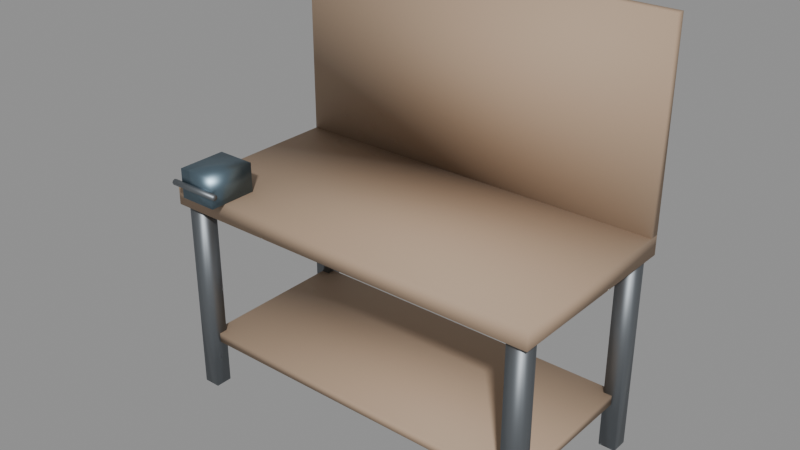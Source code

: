 # Source: workbench.blend  (saved by Blender 5.2.45; exported with 4.5.12 LTS)
import bpy
from mathutils import Matrix  # noqa: F401  (used for matrix-valued properties, if any)

bpy.ops.wm.read_factory_settings(use_empty=True)
scene = bpy.context.scene
scene.name = 'Scene'

# ---- materials (node trees are filled in below, after node groups)
mat_mat_bench_wood = bpy.data.materials.new('Mat_Bench_Wood')
mat_mat_bench_iron = bpy.data.materials.new('Mat_Bench_Iron')
mat_mat_vise_steel = bpy.data.materials.new('Mat_Vise_Steel')

# ---- material node trees
mat_mat_bench_wood.use_nodes = True; mat_mat_bench_wood.node_tree.nodes.clear()
_N = mat_mat_bench_wood.node_tree.nodes; _L = mat_mat_bench_wood.node_tree.links
n0 = _N.new('ShaderNodeBsdfPrincipled'); n0.name = 'Principled BSDF'; n0.location = (-200, 100)
n0.inputs[0].default_value = (0.45, 0.32, 0.22, 1.0)
n0.inputs[2].default_value = 0.7
n0.inputs[10].default_value = 0.005
n1 = _N.new('ShaderNodeOutputMaterial'); n1.name = 'Material Output'; n1.location = (200, 100)
_L.new(n0.outputs[0], n1.inputs[0])
n1.is_active_output = True
mat_mat_bench_iron.use_nodes = True; mat_mat_bench_iron.node_tree.nodes.clear()
_N = mat_mat_bench_iron.node_tree.nodes; _L = mat_mat_bench_iron.node_tree.links
n0 = _N.new('ShaderNodeBsdfPrincipled'); n0.name = 'Principled BSDF'; n0.location = (-200, 100)
n0.inputs[0].default_value = (0.22, 0.24, 0.26, 1.0)
n0.inputs[1].default_value = 0.85
n0.inputs[10].default_value = 0.005
n1 = _N.new('ShaderNodeOutputMaterial'); n1.name = 'Material Output'; n1.location = (200, 100)
_L.new(n0.outputs[0], n1.inputs[0])
n1.is_active_output = True
mat_mat_vise_steel.use_nodes = True; mat_mat_vise_steel.node_tree.nodes.clear()
_N = mat_mat_vise_steel.node_tree.nodes; _L = mat_mat_vise_steel.node_tree.links
n0 = _N.new('ShaderNodeBsdfPrincipled'); n0.name = 'Principled BSDF'; n0.location = (-200, 100)
n0.inputs[0].default_value = (0.18, 0.26, 0.32, 1.0)
n0.inputs[1].default_value = 0.9
n0.inputs[2].default_value = 0.4
n0.inputs[10].default_value = 0.005
n1 = _N.new('ShaderNodeOutputMaterial'); n1.name = 'Material Output'; n1.location = (200, 100)
_L.new(n0.outputs[0], n1.inputs[0])
n1.is_active_output = True

# ---- meshes
me_cube = bpy.data.meshes.new('Cube')
me_cube.from_pydata([(-0.8, -0.4, 0.82), (-0.8, -0.4, 0.9), (-0.8, 0.4, 0.82), (-0.8, 0.4, 0.9), (0.8, -0.4, 0.82), (0.8, -0.4, 0.9), (0.8, 0.4, 0.82), (0.8, 0.4, 0.9), (-0.775, -0.375, 0.0), (-0.775, -0.375, 0.82), (-0.775, -0.305, 0.0), (-0.775, -0.305, 0.82), (-0.705, -0.375, 0.0), (-0.705, -0.375, 0.82), (-0.705, -0.305, 0.0), (-0.705, -0.305, 0.82), (0.705, -0.375, 0.0), (0.705, -0.375, 0.82), (0.705, -0.305, 0.0), (0.705, -0.305, 0.82), (0.775, -0.375, 0.0), (0.775, -0.375, 0.82), (0.775, -0.305, 0.0), (0.775, -0.305, 0.82), (-0.775, 0.305, 0.0), (-0.775, 0.305, 0.82), (-0.775, 0.375, 0.0), (-0.775, 0.375, 0.82), (-0.705, 0.305, 0.0), (-0.705, 0.305, 0.82), (-0.705, 0.375, 0.0), (-0.705, 0.375, 0.82), (0.705, 0.305, 0.0), (0.705, 0.305, 0.82), (0.705, 0.375, 0.0), (0.705, 0.375, 0.82), (0.775, 0.305, 0.0), (0.775, 0.305, 0.82), (0.775, 0.375, 0.0), (0.775, 0.375, 0.82), (-0.74, -0.34, 0.2), (-0.74, -0.34, 0.24), (-0.74, 0.34, 0.2), (-0.74, 0.34, 0.24), (0.74, -0.34, 0.2), (0.74, -0.34, 0.24), (0.74, 0.34, 0.2), (0.74, 0.34, 0.24), (-0.8, 0.36, 0.9), (-0.8, 0.36, 1.7), (-0.8, 0.4, 0.9), (-0.8, 0.4, 1.7), (0.8, 0.36, 0.9), (0.8, 0.36, 1.7), (0.8, 0.4, 0.9), (0.8, 0.4, 1.7), (-0.7, -0.46, 0.9), (-0.7, -0.46, 1.02), (-0.7, -0.26, 0.9), (-0.7, -0.26, 1.02), (-0.54, -0.46, 0.9), (-0.54, -0.46, 1.02), (-0.54, -0.26, 0.9), (-0.54, -0.26, 1.02), (-0.73, -0.458, 0.96), (-0.51, -0.458, 0.96), (-0.73, -0.4615, 0.9515), (-0.51, -0.4615, 0.9515), (-0.73, -0.47, 0.948), (-0.51, -0.47, 0.948), (-0.73, -0.4785, 0.9515), (-0.51, -0.4785, 0.9515), (-0.73, -0.482, 0.96), (-0.51, -0.482, 0.96), (-0.73, -0.4785, 0.9685), (-0.51, -0.4785, 0.9685), (-0.73, -0.47, 0.972), (-0.51, -0.47, 0.972), (-0.73, -0.4615, 0.9685), (-0.51, -0.4615, 0.9685)], [], [(0, 1, 3, 2), (2, 3, 7, 6), (6, 7, 5, 4), (4, 5, 1, 0), (2, 6, 4, 0), (7, 3, 1, 5), (8, 9, 11, 10), (10, 11, 15, 14), (14, 15, 13, 12), (12, 13, 9, 8), (10, 14, 12, 8), (15, 11, 9, 13), (16, 17, 19, 18), (18, 19, 23, 22), (22, 23, 21, 20), (20, 21, 17, 16), (18, 22, 20, 16), (23, 19, 17, 21), (24, 25, 27, 26), (26, 27, 31, 30), (30, 31, 29, 28), (28, 29, 25, 24), (26, 30, 28, 24), (31, 27, 25, 29), (32, 33, 35, 34), (34, 35, 39, 38), (38, 39, 37, 36), (36, 37, 33, 32), (34, 38, 36, 32), (39, 35, 33, 37), (40, 41, 43, 42), (42, 43, 47, 46), (46, 47, 45, 44), (44, 45, 41, 40), (42, 46, 44, 40), (47, 43, 41, 45), (48, 49, 51, 50), (50, 51, 55, 54), (54, 55, 53, 52), (52, 53, 49, 48), (50, 54, 52, 48), (55, 51, 49, 53), (56, 57, 59, 58), (58, 59, 63, 62), (62, 63, 61, 60), (60, 61, 57, 56), (58, 62, 60, 56), (63, 59, 57, 61), (64, 65, 67, 66), (66, 67, 69, 68), (68, 69, 71, 70), (70, 71, 73, 72), (72, 73, 75, 74), (74, 75, 77, 76), (67, 65, 79, 77, 75, 73, 71, 69), (76, 77, 79, 78), (78, 79, 65, 64), (64, 66, 68, 70, 72, 74, 76, 78)])
me_cube.polygons.foreach_set('use_smooth', [True] * 58)
me_cube.polygons.foreach_set('material_index', [0, 0, 0, 0, 0, 0, 1, 1, 1, 1, 1, 1, 1, 1, 1, 1, 1, 1, 1, 1, 1, 1, 1, 1, 1, 1, 1, 1, 1, 1, 0, 0, 0, 0, 0, 0, 0, 0, 0, 0, 0, 0, 2, 2, 2, 2, 2, 2, 1, 1, 1, 1, 1, 1, 1, 1, 1, 1])
_uv = me_cube.uv_layers.new(name='UVMap')
_uv.uv.foreach_set('vector', [0.375, 0.0, 0.625, 0.0, 0.625, 0.25, 0.375, 0.25, 0.375, 0.25, 0.625, 0.25, 0.625, 0.5, 0.375, 0.5, 0.375, 0.5, 0.625, 0.5, 0.625, 0.75, 0.375, 0.75, 0.375, 0.75, 0.625, 0.75, 0.625, 1.0, 0.375, 1.0, 0.125, 0.5, 0.375, 0.5, 0.375, 0.75, 0.125, 0.75, 0.625, 0.5, 0.875, 0.5, 0.875, 0.75, 0.625, 0.75, 0.375, 0.0, 0.625, 0.0, 0.625, 0.25, 0.375, 0.25, 0.375, 0.25, 0.625, 0.25, 0.625, 0.5, 0.375, 0.5, 0.375, 0.5, 0.625, 0.5, 0.625, 0.75, 0.375, 0.75, 0.375, 0.75, 0.625, 0.75, 0.625, 1.0, 0.375, 1.0, 0.125, 0.5, 0.375, 0.5, 0.375, 0.75, 0.125, 0.75, 0.625, 0.5, 0.875, 0.5, 0.875, 0.75, 0.625, 0.75, 0.375, 0.0, 0.625, 0.0, 0.625, 0.25, 0.375, 0.25, 0.375, 0.25, 0.625, 0.25, 0.625, 0.5, 0.375, 0.5, 0.375, 0.5, 0.625, 0.5, 0.625, 0.75, 0.375, 0.75, 0.375, 0.75, 0.625, 0.75, 0.625, 1.0, 0.375, 1.0, 0.125, 0.5, 0.375, 0.5, 0.375, 0.75, 0.125, 0.75, 0.625, 0.5, 0.875, 0.5, 0.875, 0.75, 0.625, 0.75, 0.375, 0.0, 0.625, 0.0, 0.625, 0.25, 0.375, 0.25, 0.375, 0.25, 0.625, 0.25, 0.625, 0.5, 0.375, 0.5, 0.375, 0.5, 0.625, 0.5, 0.625, 0.75, 0.375, 0.75, 0.375, 0.75, 0.625, 0.75, 0.625, 1.0, 0.375, 1.0, 0.125, 0.5, 0.375, 0.5, 0.375, 0.75, 0.125, 0.75, 0.625, 0.5, 0.875, 0.5, 0.875, 0.75, 0.625, 0.75, 0.375, 0.0, 0.625, 0.0, 0.625, 0.25, 0.375, 0.25, 0.375, 0.25, 0.625, 0.25, 0.625, 0.5, 0.375, 0.5, 0.375, 0.5, 0.625, 0.5, 0.625, 0.75, 0.375, 0.75, 0.375, 0.75, 0.625, 0.75, 0.625, 1.0, 0.375, 1.0, 0.125, 0.5, 0.375, 0.5, 0.375, 0.75, 0.125, 0.75, 0.625, 0.5, 0.875, 0.5, 0.875, 0.75, 0.625, 0.75, 0.375, 0.0, 0.625, 0.0, 0.625, 0.25, 0.375, 0.25, 0.375, 0.25, 0.625, 0.25, 0.625, 0.5, 0.375, 0.5, 0.375, 0.5, 0.625, 0.5, 0.625, 0.75, 0.375, 0.75, 0.375, 0.75, 0.625, 0.75, 0.625, 1.0, 0.375, 1.0, 0.125, 0.5, 0.375, 0.5, 0.375, 0.75, 0.125, 0.75, 0.625, 0.5, 0.875, 0.5, 0.875, 0.75, 0.625, 0.75, 0.375, 0.0, 0.625, 0.0, 0.625, 0.25, 0.375, 0.25, 0.375, 0.25, 0.625, 0.25, 0.625, 0.5, 0.375, 0.5, 0.375, 0.5, 0.625, 0.5, 0.625, 0.75, 0.375, 0.75, 0.375, 0.75, 0.625, 0.75, 0.625, 1.0, 0.375, 1.0, 0.125, 0.5, 0.375, 0.5, 0.375, 0.75, 0.125, 0.75, 0.625, 0.5, 0.875, 0.5, 0.875, 0.75, 0.625, 0.75, 0.375, 0.0, 0.625, 0.0, 0.625, 0.25, 0.375, 0.25, 0.375, 0.25, 0.625, 0.25, 0.625, 0.5, 0.375, 0.5, 0.375, 0.5, 0.625, 0.5, 0.625, 0.75, 0.375, 0.75, 0.375, 0.75, 0.625, 0.75, 0.625, 1.0, 0.375, 1.0, 0.125, 0.5, 0.375, 0.5, 0.375, 0.75, 0.125, 0.75, 0.625, 0.5, 0.875, 0.5, 0.875, 0.75, 0.625, 0.75, 1.0, 0.5, 1.0, 1.0, 0.875, 1.0, 0.875, 0.5, 0.875, 0.5, 0.875, 1.0, 0.75, 1.0, 0.75, 0.5, 0.75, 0.5, 0.75, 1.0, 0.625, 1.0, 0.625, 0.5, 0.625, 0.5, 0.625, 1.0, 0.5, 1.0, 0.5, 0.5, 0.5, 0.5, 0.5, 1.0, 0.375, 1.0, 0.375, 0.5, 0.375, 0.5, 0.375, 1.0, 0.25, 1.0, 0.25, 0.5, 0.4197, 0.4197, 0.25, 0.49, 0.08029, 0.4197, 0.01, 0.25, 0.08029, 0.08029, 0.25, 0.01, 0.4197, 0.08029, 0.49, 0.25, 0.25, 0.5, 0.25, 1.0, 0.125, 1.0, 0.125, 0.5, 0.125, 0.5, 0.125, 1.0, 0.0, 1.0, 0.0, 0.5, 0.75, 0.49, 0.9197, 0.4197, 0.99, 0.25, 0.9197, 0.08029, 0.75, 0.01, 0.5803, 0.08029, 0.51, 0.25, 0.5803, 0.4197])
me_cube.materials.append(mat_mat_bench_wood)
me_cube.materials.append(mat_mat_bench_iron)
me_cube.materials.append(mat_mat_vise_steel)
me_cube.update()

# ---- objects
ob_workbench = bpy.data.objects.new('Workbench', me_cube)

# ---- transforms, parenting, visibility, modifiers, constraints
ob_workbench.location = (0.0, 0.0, 0.0)

# ---- collection membership
scene.collection.objects.link(ob_workbench)

# ---- scene / render settings (as saved in the file)
scene.frame_start = 1; scene.frame_end = 250; scene.frame_set(1)
scene.render.engine = 'BLENDER_EEVEE_NEXT'
scene.render.bake_bias = 0.0
scene.render.bake_samples = 0
scene.render.compositor_device = 'GPU'
scene.eevee.use_volume_custom_range = False
scene.eevee.fast_gi_thickness_near = 0.1
scene.eevee.fast_gi_thickness_far = 0.0
scene.eevee.ray_tracing_options.screen_trace_thickness = 0.1
bpy.context.view_layer.update()

# ---- added for rendering (the .blend has no active camera and no usable light): camera, sun + grey world if the file has none
cam_auto = bpy.data.cameras.new('AutoCamera')
cam_auto.lens = 50.0
cam_auto.sensor_width = 36.0
cam_auto.clip_end = 1000.0
ob_auto_camera = bpy.data.objects.new('AutoCamera', cam_auto)
scene.collection.objects.link(ob_auto_camera)
ob_auto_camera.location = (2.30897, -2.81177, 2.69718)
ob_auto_camera.rotation_euler = (1.09748, -7.21219e-08, 0.694738)
scene.camera = ob_auto_camera
light_auto_sun = bpy.data.lights.new('AutoSun', 'SUN')
light_auto_sun.energy = 3.0
light_auto_sun.angle = 0.0523599
ob_auto_sun = bpy.data.objects.new('AutoSun', light_auto_sun)
scene.collection.objects.link(ob_auto_sun)
ob_auto_sun.rotation_euler = (0.872665, 0.174533, 0.523599)
if scene.world is None:
    world_auto = bpy.data.worlds.new('AutoWorld')
    world_auto.color = (0.3, 0.3, 0.3)
    scene.world = world_auto
bpy.context.view_layer.update()
